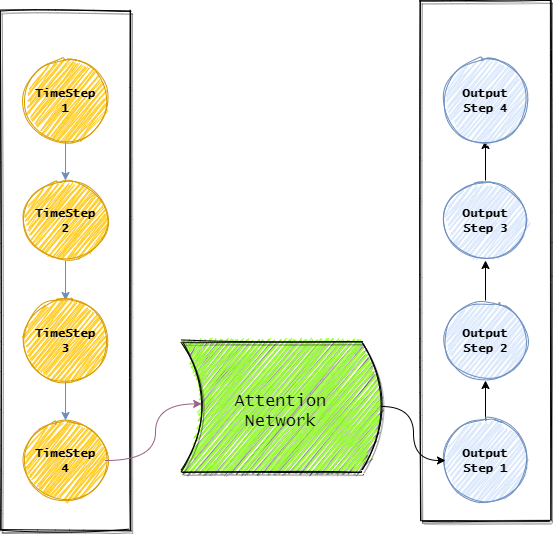

The diagram above was exported from draw.io. Its source (the exported page's mxGraphModel, read from the mxfile embedded in the PNG):
<mxGraphModel dx="977" dy="556" grid="1" gridSize="10" guides="1" tooltips="1" connect="1" arrows="1" fold="1" page="1" pageScale="1" pageWidth="850" pageHeight="1100" math="0" shadow="0">
  <root>
    <mxCell id="0" />
    <mxCell id="1" parent="0" />
    <mxCell id="1K04K43Orc2VvDPgPJXi-58" value="" style="rounded=0;whiteSpace=wrap;html=1;shadow=1;sketch=1;fillStyle=solid;" vertex="1" parent="1">
      <mxGeometry x="575" y="140" width="130" height="520" as="geometry" />
    </mxCell>
    <mxCell id="1K04K43Orc2VvDPgPJXi-55" value="" style="rounded=0;whiteSpace=wrap;html=1;shadow=1;sketch=1;fillStyle=solid;" vertex="1" parent="1">
      <mxGeometry x="155" y="150" width="130" height="520" as="geometry" />
    </mxCell>
    <mxCell id="1K04K43Orc2VvDPgPJXi-14" value="" style="edgeStyle=orthogonalEdgeStyle;rounded=0;orthogonalLoop=1;jettySize=auto;html=1;gradientColor=#7ea6e0;fillColor=#dae8fc;strokeColor=#6c8ebf;" edge="1" parent="1" source="1K04K43Orc2VvDPgPJXi-1" target="1K04K43Orc2VvDPgPJXi-6">
      <mxGeometry relative="1" as="geometry" />
    </mxCell>
    <mxCell id="1K04K43Orc2VvDPgPJXi-16" value="" style="edgeStyle=orthogonalEdgeStyle;rounded=0;orthogonalLoop=1;jettySize=auto;html=1;gradientColor=#7ea6e0;fillColor=#dae8fc;strokeColor=#6c8ebf;" edge="1" parent="1" source="1K04K43Orc2VvDPgPJXi-2" target="1K04K43Orc2VvDPgPJXi-5">
      <mxGeometry relative="1" as="geometry" />
    </mxCell>
    <mxCell id="1K04K43Orc2VvDPgPJXi-15" value="" style="edgeStyle=orthogonalEdgeStyle;rounded=0;orthogonalLoop=1;jettySize=auto;html=1;gradientColor=#7ea6e0;fillColor=#dae8fc;strokeColor=#6c8ebf;" edge="1" parent="1" source="1K04K43Orc2VvDPgPJXi-6" target="1K04K43Orc2VvDPgPJXi-2">
      <mxGeometry relative="1" as="geometry" />
    </mxCell>
    <mxCell id="1K04K43Orc2VvDPgPJXi-13" value="" style="edgeStyle=orthogonalEdgeStyle;rounded=0;orthogonalLoop=1;jettySize=auto;html=1;" edge="1" parent="1" target="1K04K43Orc2VvDPgPJXi-9">
      <mxGeometry relative="1" as="geometry">
        <mxPoint x="680" y="180" as="sourcePoint" />
      </mxGeometry>
    </mxCell>
    <mxCell id="1K04K43Orc2VvDPgPJXi-24" value="" style="edgeStyle=orthogonalEdgeStyle;rounded=0;orthogonalLoop=1;jettySize=auto;html=1;" edge="1" parent="1" source="1K04K43Orc2VvDPgPJXi-18" target="1K04K43Orc2VvDPgPJXi-23">
      <mxGeometry relative="1" as="geometry" />
    </mxCell>
    <mxCell id="1K04K43Orc2VvDPgPJXi-26" value="" style="edgeStyle=orthogonalEdgeStyle;rounded=0;orthogonalLoop=1;jettySize=auto;html=1;" edge="1" parent="1" source="1K04K43Orc2VvDPgPJXi-22" target="1K04K43Orc2VvDPgPJXi-21">
      <mxGeometry relative="1" as="geometry" />
    </mxCell>
    <mxCell id="1K04K43Orc2VvDPgPJXi-25" value="" style="edgeStyle=orthogonalEdgeStyle;rounded=0;orthogonalLoop=1;jettySize=auto;html=1;" edge="1" parent="1" source="1K04K43Orc2VvDPgPJXi-23" target="1K04K43Orc2VvDPgPJXi-22">
      <mxGeometry relative="1" as="geometry" />
    </mxCell>
    <mxCell id="1K04K43Orc2VvDPgPJXi-28" value="" style="group;fillColor=#ffffff;rotation=-180;" vertex="1" connectable="0" parent="1">
      <mxGeometry x="340" y="510" width="200" height="130" as="geometry" />
    </mxCell>
    <object label="" id="1K04K43Orc2VvDPgPJXi-17">
      <mxCell style="shape=dataStorage;whiteSpace=wrap;html=1;fixedSize=1;shadow=1;sketch=1;strokeColor=#000000;fillColor=#99FF33;gradientColor=none;fillStyle=zigzag;rotation=-180;" vertex="1" parent="1K04K43Orc2VvDPgPJXi-28">
        <mxGeometry x="-4" y="-29" width="200.00000000000003" height="130" as="geometry" />
      </mxCell>
    </object>
    <mxCell id="1K04K43Orc2VvDPgPJXi-27" value="&lt;font style=&quot;font-size: 17px&quot; face=&quot;Lucida Console&quot;&gt;Attention Network&lt;/font&gt;" style="text;html=1;strokeColor=none;fillColor=none;align=center;verticalAlign=middle;whiteSpace=wrap;rounded=0;shadow=1;sketch=1;rotation=0;" vertex="1" parent="1K04K43Orc2VvDPgPJXi-28">
      <mxGeometry x="31" y="14" width="129.41176470588238" height="54.16666666666666" as="geometry" />
    </mxCell>
    <mxCell id="1K04K43Orc2VvDPgPJXi-45" value="" style="group" vertex="1" connectable="0" parent="1">
      <mxGeometry x="180" y="200" width="80" height="80" as="geometry" />
    </mxCell>
    <mxCell id="1K04K43Orc2VvDPgPJXi-1" value="" style="ellipse;whiteSpace=wrap;html=1;aspect=fixed;fillColor=#ffcd28;strokeColor=#d79b00;sketch=1;fillStyle=zigzag;gradientColor=#ffa500;gradientDirection=west;" vertex="1" parent="1K04K43Orc2VvDPgPJXi-45">
      <mxGeometry width="80" height="80" as="geometry" />
    </mxCell>
    <mxCell id="1K04K43Orc2VvDPgPJXi-29" value="&lt;font face=&quot;Lucida Console&quot;&gt;&lt;b&gt;TimeStep 1&lt;/b&gt;&lt;/font&gt;" style="text;html=1;strokeColor=none;fillColor=none;align=center;verticalAlign=middle;whiteSpace=wrap;rounded=0;shadow=1;sketch=1;" vertex="1" parent="1K04K43Orc2VvDPgPJXi-45">
      <mxGeometry x="5" y="30" width="70" height="20" as="geometry" />
    </mxCell>
    <mxCell id="1K04K43Orc2VvDPgPJXi-46" value="" style="group" vertex="1" connectable="0" parent="1">
      <mxGeometry x="180" y="320" width="80" height="80" as="geometry" />
    </mxCell>
    <mxCell id="1K04K43Orc2VvDPgPJXi-6" value="" style="ellipse;whiteSpace=wrap;html=1;aspect=fixed;fillColor=#ffcd28;strokeColor=#d79b00;sketch=1;fillStyle=zigzag;gradientColor=#ffa500;gradientDirection=west;" vertex="1" parent="1K04K43Orc2VvDPgPJXi-46">
      <mxGeometry width="80" height="80" as="geometry" />
    </mxCell>
    <mxCell id="1K04K43Orc2VvDPgPJXi-44" value="&lt;font face=&quot;Lucida Console&quot;&gt;&lt;b&gt;TimeStep 2&lt;/b&gt;&lt;/font&gt;" style="text;html=1;strokeColor=none;fillColor=none;align=center;verticalAlign=middle;whiteSpace=wrap;rounded=0;shadow=1;sketch=1;" vertex="1" parent="1K04K43Orc2VvDPgPJXi-46">
      <mxGeometry x="5" y="30" width="70" height="20" as="geometry" />
    </mxCell>
    <mxCell id="1K04K43Orc2VvDPgPJXi-47" value="" style="group" vertex="1" connectable="0" parent="1">
      <mxGeometry x="180" y="440" width="80" height="80" as="geometry" />
    </mxCell>
    <mxCell id="1K04K43Orc2VvDPgPJXi-2" value="" style="ellipse;whiteSpace=wrap;html=1;aspect=fixed;fillColor=#ffcd28;strokeColor=#d79b00;sketch=1;fillStyle=zigzag;gradientColor=#ffa500;gradientDirection=west;" vertex="1" parent="1K04K43Orc2VvDPgPJXi-47">
      <mxGeometry width="80" height="80" as="geometry" />
    </mxCell>
    <mxCell id="1K04K43Orc2VvDPgPJXi-38" value="&lt;font face=&quot;Lucida Console&quot;&gt;&lt;b&gt;TimeStep 3&lt;/b&gt;&lt;/font&gt;" style="text;html=1;strokeColor=none;fillColor=none;align=center;verticalAlign=middle;whiteSpace=wrap;rounded=0;shadow=1;sketch=1;" vertex="1" parent="1K04K43Orc2VvDPgPJXi-47">
      <mxGeometry x="5" y="30" width="70" height="20" as="geometry" />
    </mxCell>
    <mxCell id="1K04K43Orc2VvDPgPJXi-48" value="" style="group" vertex="1" connectable="0" parent="1">
      <mxGeometry x="180" y="560" width="80" height="80" as="geometry" />
    </mxCell>
    <mxCell id="1K04K43Orc2VvDPgPJXi-5" value="" style="ellipse;whiteSpace=wrap;html=1;aspect=fixed;fillColor=#ffcd28;strokeColor=#d79b00;sketch=1;fillStyle=zigzag;gradientColor=#ffa500;gradientDirection=west;" vertex="1" parent="1K04K43Orc2VvDPgPJXi-48">
      <mxGeometry width="80" height="80" as="geometry" />
    </mxCell>
    <mxCell id="1K04K43Orc2VvDPgPJXi-39" value="&lt;b&gt;&lt;font face=&quot;Lucida Console&quot;&gt;TimeStep 4&lt;/font&gt;&lt;/b&gt;" style="text;html=1;strokeColor=none;fillColor=none;align=center;verticalAlign=middle;whiteSpace=wrap;rounded=0;shadow=1;sketch=1;" vertex="1" parent="1K04K43Orc2VvDPgPJXi-48">
      <mxGeometry x="5" y="30" width="70" height="20" as="geometry" />
    </mxCell>
    <mxCell id="1K04K43Orc2VvDPgPJXi-49" value="" style="group" vertex="1" connectable="0" parent="1">
      <mxGeometry x="600" y="560" width="80" height="80" as="geometry" />
    </mxCell>
    <mxCell id="1K04K43Orc2VvDPgPJXi-18" value="" style="ellipse;whiteSpace=wrap;html=1;aspect=fixed;fillColor=#dae8fc;sketch=1;fillStyle=zigzag;gradientColor=#7ea6e0;strokeColor=#6c8ebf;" vertex="1" parent="1K04K43Orc2VvDPgPJXi-49">
      <mxGeometry width="80" height="80" as="geometry" />
    </mxCell>
    <mxCell id="1K04K43Orc2VvDPgPJXi-37" value="&lt;font face=&quot;Lucida Console&quot;&gt;&lt;b&gt;Output Step 1&lt;/b&gt;&lt;/font&gt;" style="text;html=1;strokeColor=none;fillColor=none;align=center;verticalAlign=middle;whiteSpace=wrap;rounded=0;shadow=1;sketch=1;" vertex="1" parent="1K04K43Orc2VvDPgPJXi-49">
      <mxGeometry x="20" y="30" width="40" height="20" as="geometry" />
    </mxCell>
    <mxCell id="1K04K43Orc2VvDPgPJXi-50" value="" style="group" vertex="1" connectable="0" parent="1">
      <mxGeometry x="600" y="440" width="80" height="80" as="geometry" />
    </mxCell>
    <mxCell id="1K04K43Orc2VvDPgPJXi-23" value="" style="ellipse;whiteSpace=wrap;html=1;aspect=fixed;fillColor=#dae8fc;sketch=1;fillStyle=zigzag;gradientColor=#7ea6e0;strokeColor=#6c8ebf;" vertex="1" parent="1K04K43Orc2VvDPgPJXi-50">
      <mxGeometry width="80" height="80" as="geometry" />
    </mxCell>
    <mxCell id="1K04K43Orc2VvDPgPJXi-40" value="&lt;font face=&quot;Lucida Console&quot;&gt;&lt;b&gt;Output Step 2&lt;/b&gt;&lt;/font&gt;" style="text;html=1;strokeColor=none;fillColor=none;align=center;verticalAlign=middle;whiteSpace=wrap;rounded=0;shadow=1;sketch=1;" vertex="1" parent="1K04K43Orc2VvDPgPJXi-50">
      <mxGeometry x="20" y="30" width="40" height="20" as="geometry" />
    </mxCell>
    <mxCell id="1K04K43Orc2VvDPgPJXi-51" value="" style="group" vertex="1" connectable="0" parent="1">
      <mxGeometry x="600" y="320" width="80" height="80" as="geometry" />
    </mxCell>
    <mxCell id="1K04K43Orc2VvDPgPJXi-22" value="" style="ellipse;whiteSpace=wrap;html=1;aspect=fixed;fillColor=#dae8fc;sketch=1;fillStyle=zigzag;gradientColor=#7ea6e0;strokeColor=#6c8ebf;" vertex="1" parent="1K04K43Orc2VvDPgPJXi-51">
      <mxGeometry width="80" height="80" as="geometry" />
    </mxCell>
    <mxCell id="1K04K43Orc2VvDPgPJXi-42" value="&lt;font face=&quot;Lucida Console&quot;&gt;&lt;b&gt;Output Step 3&lt;/b&gt;&lt;/font&gt;" style="text;html=1;strokeColor=none;fillColor=none;align=center;verticalAlign=middle;whiteSpace=wrap;rounded=0;shadow=1;sketch=1;" vertex="1" parent="1K04K43Orc2VvDPgPJXi-51">
      <mxGeometry x="30" y="30" width="20" height="20" as="geometry" />
    </mxCell>
    <mxCell id="1K04K43Orc2VvDPgPJXi-52" value="" style="group" vertex="1" connectable="0" parent="1">
      <mxGeometry x="600" y="200" width="80" height="80" as="geometry" />
    </mxCell>
    <mxCell id="1K04K43Orc2VvDPgPJXi-21" value="" style="ellipse;whiteSpace=wrap;html=1;aspect=fixed;fillColor=#dae8fc;sketch=1;fillStyle=zigzag;gradientColor=#7ea6e0;strokeColor=#6c8ebf;" vertex="1" parent="1K04K43Orc2VvDPgPJXi-52">
      <mxGeometry width="80" height="80" as="geometry" />
    </mxCell>
    <mxCell id="1K04K43Orc2VvDPgPJXi-43" value="&lt;font face=&quot;Lucida Console&quot;&gt;&lt;b&gt;Output Step 4&lt;/b&gt;&lt;/font&gt;" style="text;html=1;strokeColor=none;fillColor=none;align=center;verticalAlign=middle;whiteSpace=wrap;rounded=0;shadow=1;sketch=1;" vertex="1" parent="1K04K43Orc2VvDPgPJXi-52">
      <mxGeometry x="30" y="30" width="20" height="20" as="geometry" />
    </mxCell>
    <mxCell id="1K04K43Orc2VvDPgPJXi-54" style="edgeStyle=orthogonalEdgeStyle;orthogonalLoop=1;jettySize=auto;html=1;entryX=0.899;entryY=0.52;entryDx=0;entryDy=0;curved=1;entryPerimeter=0;gradientColor=#d5739d;fillColor=#e6d0de;strokeColor=#996185;" edge="1" parent="1" source="1K04K43Orc2VvDPgPJXi-5" target="1K04K43Orc2VvDPgPJXi-17">
      <mxGeometry relative="1" as="geometry">
        <Array as="points">
          <mxPoint x="310" y="600" />
          <mxPoint x="310" y="543" />
        </Array>
      </mxGeometry>
    </mxCell>
    <mxCell id="1K04K43Orc2VvDPgPJXi-59" style="edgeStyle=orthogonalEdgeStyle;curved=1;orthogonalLoop=1;jettySize=auto;html=1;entryX=0;entryY=0.5;entryDx=0;entryDy=0;" edge="1" parent="1" source="1K04K43Orc2VvDPgPJXi-17" target="1K04K43Orc2VvDPgPJXi-18">
      <mxGeometry relative="1" as="geometry" />
    </mxCell>
  </root>
</mxGraphModel>